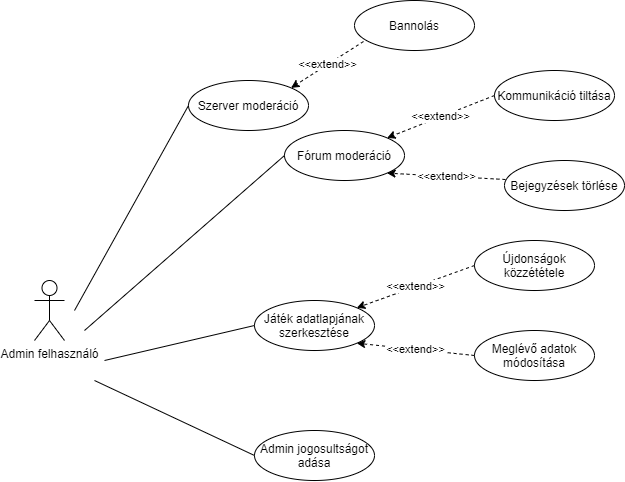

The diagram above was exported from draw.io. Its source (the exported page's mxGraphModel, read from the mxfile embedded in the PNG):
<mxGraphModel dx="981" dy="597" grid="1" gridSize="10" guides="1" tooltips="1" connect="1" arrows="1" fold="1" page="1" pageScale="1" pageWidth="827" pageHeight="1169" math="0" shadow="0">
  <root>
    <mxCell id="0" />
    <mxCell id="1" parent="0" />
    <mxCell id="13fUy47L9RXbrmnjkHhW-1" value="Admin felhasználó" style="shape=umlActor;verticalLabelPosition=bottom;verticalAlign=top;html=1;outlineConnect=0;" parent="1" vertex="1">
      <mxGeometry x="140" y="340" width="30" height="60" as="geometry" />
    </mxCell>
    <mxCell id="13fUy47L9RXbrmnjkHhW-2" value="Szerver moderáció" style="ellipse;whiteSpace=wrap;html=1;" parent="1" vertex="1">
      <mxGeometry x="294" y="140" width="120" height="50" as="geometry" />
    </mxCell>
    <mxCell id="13fUy47L9RXbrmnjkHhW-4" value="" style="endArrow=none;html=1;rounded=0;entryX=0;entryY=0.5;entryDx=0;entryDy=0;" parent="1" target="13fUy47L9RXbrmnjkHhW-2" edge="1">
      <mxGeometry width="50" height="50" relative="1" as="geometry">
        <mxPoint x="180" y="370" as="sourcePoint" />
        <mxPoint x="260" y="310" as="targetPoint" />
      </mxGeometry>
    </mxCell>
    <mxCell id="13fUy47L9RXbrmnjkHhW-5" value="Kommunikáció tiltása" style="ellipse;whiteSpace=wrap;html=1;" parent="1" vertex="1">
      <mxGeometry x="600" y="130" width="120" height="50" as="geometry" />
    </mxCell>
    <mxCell id="13fUy47L9RXbrmnjkHhW-7" value="Fórum moderáció" style="ellipse;whiteSpace=wrap;html=1;" parent="1" vertex="1">
      <mxGeometry x="390" y="190" width="120" height="50" as="geometry" />
    </mxCell>
    <mxCell id="13fUy47L9RXbrmnjkHhW-8" value="" style="endArrow=none;html=1;rounded=0;entryX=0;entryY=0.5;entryDx=0;entryDy=0;" parent="1" target="13fUy47L9RXbrmnjkHhW-7" edge="1">
      <mxGeometry width="50" height="50" relative="1" as="geometry">
        <mxPoint x="190" y="390" as="sourcePoint" />
        <mxPoint x="280" y="330" as="targetPoint" />
      </mxGeometry>
    </mxCell>
    <mxCell id="13fUy47L9RXbrmnjkHhW-9" value="Játék adatlapjának szerkesztése" style="ellipse;whiteSpace=wrap;html=1;" parent="1" vertex="1">
      <mxGeometry x="360" y="360" width="120" height="50" as="geometry" />
    </mxCell>
    <mxCell id="13fUy47L9RXbrmnjkHhW-10" value="" style="endArrow=none;html=1;rounded=0;entryX=0;entryY=0.5;entryDx=0;entryDy=0;" parent="1" target="13fUy47L9RXbrmnjkHhW-9" edge="1">
      <mxGeometry width="50" height="50" relative="1" as="geometry">
        <mxPoint x="210" y="420" as="sourcePoint" />
        <mxPoint x="290" y="440" as="targetPoint" />
      </mxGeometry>
    </mxCell>
    <mxCell id="13fUy47L9RXbrmnjkHhW-11" value="Újdonságok közzététele" style="ellipse;whiteSpace=wrap;html=1;" parent="1" vertex="1">
      <mxGeometry x="580" y="300" width="120" height="50" as="geometry" />
    </mxCell>
    <mxCell id="13fUy47L9RXbrmnjkHhW-13" value="Admin jogosultságot adása" style="ellipse;whiteSpace=wrap;html=1;" parent="1" vertex="1">
      <mxGeometry x="360" y="490" width="120" height="50" as="geometry" />
    </mxCell>
    <mxCell id="13fUy47L9RXbrmnjkHhW-14" value="" style="endArrow=none;html=1;rounded=0;entryX=0;entryY=0.5;entryDx=0;entryDy=0;" parent="1" target="13fUy47L9RXbrmnjkHhW-13" edge="1">
      <mxGeometry width="50" height="50" relative="1" as="geometry">
        <mxPoint x="200" y="440" as="sourcePoint" />
        <mxPoint x="170" y="555" as="targetPoint" />
      </mxGeometry>
    </mxCell>
    <mxCell id="13fUy47L9RXbrmnjkHhW-15" value="&amp;lt;&amp;lt;extend&amp;gt;&amp;gt;" style="endArrow=classic;html=1;rounded=0;entryX=1;entryY=0;entryDx=0;entryDy=0;exitX=0;exitY=0.5;exitDx=0;exitDy=0;dashed=1;" parent="1" source="13fUy47L9RXbrmnjkHhW-5" target="13fUy47L9RXbrmnjkHhW-7" edge="1">
      <mxGeometry width="50" height="50" relative="1" as="geometry">
        <mxPoint x="390" y="410" as="sourcePoint" />
        <mxPoint x="440" y="360" as="targetPoint" />
      </mxGeometry>
    </mxCell>
    <mxCell id="13fUy47L9RXbrmnjkHhW-16" value="Bejegyzések törlése" style="ellipse;whiteSpace=wrap;html=1;" parent="1" vertex="1">
      <mxGeometry x="610" y="220" width="120" height="50" as="geometry" />
    </mxCell>
    <mxCell id="13fUy47L9RXbrmnjkHhW-17" value="&amp;lt;&amp;lt;extend&amp;gt;&amp;gt;" style="endArrow=classic;html=1;rounded=0;dashed=1;entryX=1;entryY=1;entryDx=0;entryDy=0;exitX=0.008;exitY=0.38;exitDx=0;exitDy=0;exitPerimeter=0;" parent="1" source="13fUy47L9RXbrmnjkHhW-16" target="13fUy47L9RXbrmnjkHhW-7" edge="1">
      <mxGeometry width="50" height="50" relative="1" as="geometry">
        <mxPoint x="390" y="410" as="sourcePoint" />
        <mxPoint x="440" y="360" as="targetPoint" />
      </mxGeometry>
    </mxCell>
    <mxCell id="13fUy47L9RXbrmnjkHhW-18" value="&amp;lt;&amp;lt;extend&amp;gt;&amp;gt;" style="endArrow=classic;html=1;rounded=0;dashed=1;exitX=0;exitY=0.5;exitDx=0;exitDy=0;entryX=1;entryY=0;entryDx=0;entryDy=0;" parent="1" source="13fUy47L9RXbrmnjkHhW-11" target="13fUy47L9RXbrmnjkHhW-9" edge="1">
      <mxGeometry width="50" height="50" relative="1" as="geometry">
        <mxPoint x="390" y="410" as="sourcePoint" />
        <mxPoint x="440" y="360" as="targetPoint" />
      </mxGeometry>
    </mxCell>
    <mxCell id="13fUy47L9RXbrmnjkHhW-19" value="Meglévő adatok módosítása" style="ellipse;whiteSpace=wrap;html=1;" parent="1" vertex="1">
      <mxGeometry x="580" y="390" width="120" height="50" as="geometry" />
    </mxCell>
    <mxCell id="13fUy47L9RXbrmnjkHhW-20" value="&amp;lt;&amp;lt;extend&amp;gt;&amp;gt;" style="endArrow=classic;html=1;rounded=0;dashed=1;exitX=0;exitY=0.5;exitDx=0;exitDy=0;entryX=1;entryY=1;entryDx=0;entryDy=0;" parent="1" source="13fUy47L9RXbrmnjkHhW-19" target="13fUy47L9RXbrmnjkHhW-9" edge="1">
      <mxGeometry width="50" height="50" relative="1" as="geometry">
        <mxPoint x="390" y="490" as="sourcePoint" />
        <mxPoint x="500" y="425" as="targetPoint" />
      </mxGeometry>
    </mxCell>
    <mxCell id="13fUy47L9RXbrmnjkHhW-21" value="Bannolás" style="ellipse;whiteSpace=wrap;html=1;" parent="1" vertex="1">
      <mxGeometry x="460" y="60" width="120" height="50" as="geometry" />
    </mxCell>
    <mxCell id="13fUy47L9RXbrmnjkHhW-22" value="&amp;lt;&amp;lt;extend&amp;gt;&amp;gt;" style="endArrow=classic;html=1;rounded=0;dashed=1;exitX=0.075;exitY=0.82;exitDx=0;exitDy=0;exitPerimeter=0;entryX=1;entryY=0;entryDx=0;entryDy=0;" parent="1" source="13fUy47L9RXbrmnjkHhW-21" target="13fUy47L9RXbrmnjkHhW-2" edge="1">
      <mxGeometry width="50" height="50" relative="1" as="geometry">
        <mxPoint x="390" y="410" as="sourcePoint" />
        <mxPoint x="440" y="360" as="targetPoint" />
      </mxGeometry>
    </mxCell>
  </root>
</mxGraphModel>